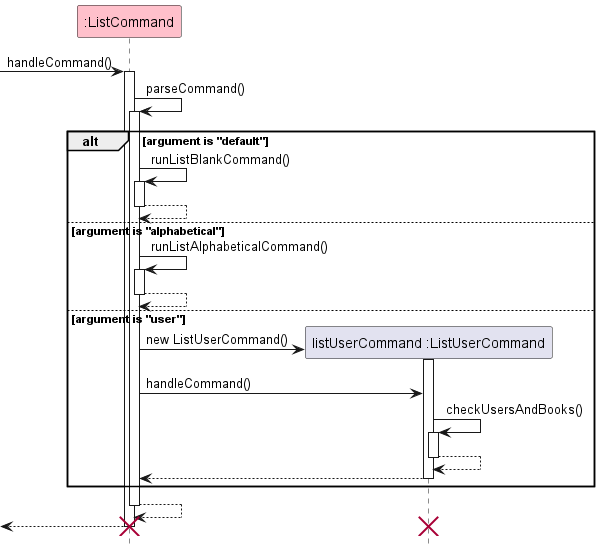

The diagram above was rendered by PlantUML. Its source (embedded in the PNG):
@startuml
!include style.puml
hide footbox

participant ":ListCommand" as ListCommand LIST_COLOR
participant "listUserCommand :ListUserCommand" as listuser

[->ListCommand : handleCommand()
activate ListCommand

ListCommand -> ListCommand : parseCommand()
activate ListCommand

alt argument is "default"
ListCommand -> ListCommand : runListBlankCommand()
activate ListCommand

ListCommand --> ListCommand
deactivate ListCommand



else argument is "alphabetical"
ListCommand -> ListCommand : runListAlphabeticalCommand()
activate ListCommand
ListCommand --> ListCommand
deactivate ListCommand

else argument is "user"
create listuser
ListCommand -> listuser : new ListUserCommand()
activate listuser
ListCommand -> listuser : handleCommand()
listuser -> listuser : checkUsersAndBooks()
activate listuser
listuser --> listuser
deactivate listuser
listuser --> ListCommand
deactivate listuser






end

ListCommand --> ListCommand
deactivate ListCommand



[<-- ListCommand
destroy listuser
destroy ListCommand
deactivate ListCommand
@enduml